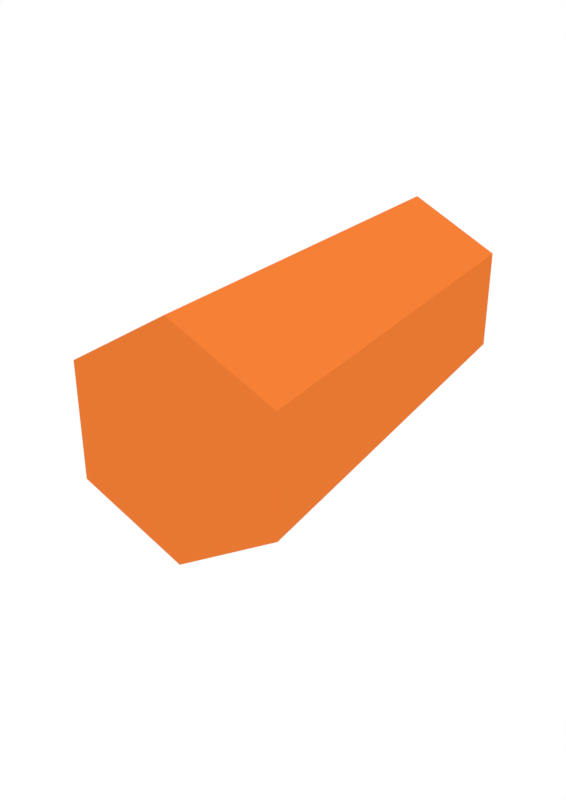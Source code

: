 # Source: hexagon.blend  (saved by Blender 2.79.0; exported with 4.5.12 LTS)
import bpy
from mathutils import Matrix  # noqa: F401  (used for matrix-valued properties, if any)

bpy.ops.wm.read_factory_settings(use_empty=True)
scene = bpy.context.scene
scene.name = 'Scene'

# ---- collections
col_collection_1 = bpy.data.collections.new('Collection 1'); scene.collection.children.link(col_collection_1)

# ---- materials (node trees are filled in below, after node groups)
mat_material_001 = bpy.data.materials.new('Material.001')
mat_material_001.alpha_threshold = 0.0
mat_material_001.use_transparent_shadow = False
mat_material_001.diffuse_color = (0.8, 0.1871, 0.03219, 1.0)
mat_material_001.roughness = 0.5
mat_material_002 = bpy.data.materials.new('Material.002')
mat_material_002.alpha_threshold = 0.0
mat_material_002.use_transparent_shadow = False
mat_material_002.diffuse_color = (0.0, 0.0, 0.0, 1.0)
mat_material_002.roughness = 0.5

# ---- material node trees

# ---- world
world_world = bpy.data.worlds.new('World'); scene.world = world_world
world_world.color = (1.0, 1.0, 1.0)
world_world.use_sun_shadow = False
world_world.sun_shadow_jitter_overblur = 0.0
world_world.cycles.sampling_method = 'MANUAL'

# ---- cameras
cam_camera = bpy.data.cameras.new('Camera')
cam_camera.clip_end = 100.0
cam_camera.lens = 35.0
cam_camera.sensor_width = 32.0
cam_camera.sensor_height = 18.0
cam_camera.ortho_scale = 7.314
cam_camera.dof.focus_distance = 0.0
cam_camera.dof.aperture_fstop = 128.0

# ---- lights
light_hemi = bpy.data.lights.new('Hemi', 'SUN')
light_hemi.transmission_factor = 0.0
light_hemi.angle = 0.1993
light_hemi.energy = 0.56
light_hemi.shadow_buffer_clip_start = 0.5
light_hemi.shadow_soft_size = 0.1
light_hemi.shadow_cascade_max_distance = 1000.0

# ---- meshes
me_cylinder = bpy.data.meshes.new('Cylinder')
me_cylinder.from_pydata([(0.0, 1.0, -1.0), (0.0, 1.0, 1.0), (0.866, 0.5, -1.0), (0.866, 0.5, 1.0), (0.866, -0.5, -1.0), (0.866, -0.5, 1.0), (-8.742e-08, -1.0, -1.0), (-8.742e-08, -1.0, 1.0), (-0.866, -0.5, -1.0), (-0.866, -0.5, 1.0), (-0.866, 0.5, -1.0), (-0.866, 0.5, 1.0)], [], [(0, 1, 3, 2), (2, 3, 5, 4), (4, 5, 7, 6), (6, 7, 9, 8), (3, 1, 11, 9, 7, 5), (8, 9, 11, 10), (10, 11, 1, 0), (0, 2, 4, 6, 8, 10)])
me_cylinder.materials.append(mat_material_001)
me_cylinder.materials.append(mat_material_002)
me_cylinder.use_remesh_preserve_volume = False
me_cylinder.use_remesh_preserve_attributes = False
me_cylinder.use_mirror_vertex_groups = False
me_cylinder.update()

# ---- objects
ob_hemi = bpy.data.objects.new('Hemi', light_hemi)
ob_cylinder = bpy.data.objects.new('Cylinder', me_cylinder)
ob_camera = bpy.data.objects.new('Camera', cam_camera)

# ---- transforms, parenting, visibility, modifiers, constraints
ob_hemi.location = (0.0, 0.0, 5.896)
ob_hemi.lineart.crease_threshold = 0.0
ob_cylinder.location = (0.0, 0.0, 0.0)
ob_cylinder.rotation_euler = (1.571, 1.06, 1.571)
ob_cylinder.scale = (1.077, 1.077, 2.345)
ob_cylinder.lineart.crease_threshold = 0.0
ob_camera.location = (7.026, 3.774, 3.099)
ob_camera.rotation_euler = (1.144, 0.01344, 2.101)
ob_camera.scale = (1.0, 1.0, 1.0)
ob_camera.lock_rotations_4d = False
ob_camera.empty_display_type = 'ARROWS'
ob_camera.color = (0.0, 0.0, 0.0, 0.0)
ob_camera.display_type = 'WIRE'
ob_camera.lineart.crease_threshold = 0.0

# ---- collection membership
col_collection_1.objects.link(ob_hemi)
col_collection_1.objects.link(ob_cylinder)
col_collection_1.objects.link(ob_camera)

# ---- scene / render settings (as saved in the file)
scene.camera = ob_camera
scene.frame_start = 1; scene.frame_end = 250; scene.frame_set(1)
scene.render.engine = 'BLENDER_EEVEE_NEXT'
scene.render.resolution_x = 2480
scene.render.resolution_y = 3508
scene.render.resolution_percentage = 50
scene.render.dither_intensity = 0.0
scene.cycles.use_denoising = False
scene.cycles.samples = 128
scene.cycles.sampling_pattern = 'TABULATED_SOBOL'
scene.cycles.use_adaptive_sampling = False
scene.cycles.use_light_tree = False
scene.cycles.blur_glossy = 0.0
scene.cycles.sample_clamp_indirect = 0.0
scene.view_settings.view_transform = 'Standard'
bpy.context.view_layer.update()
